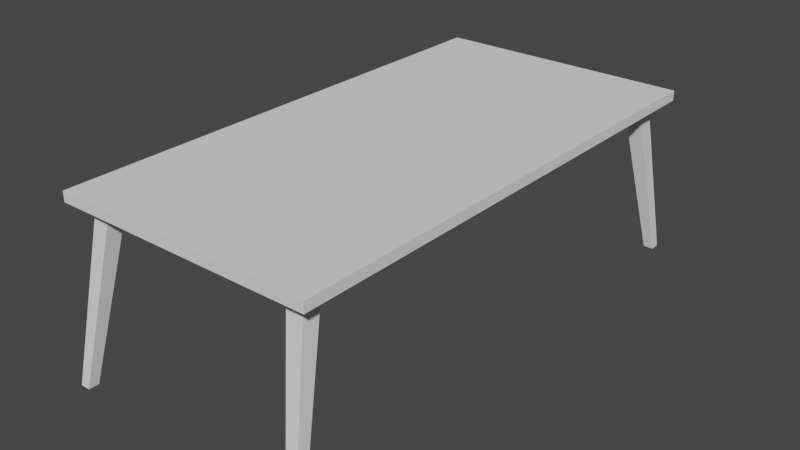 # Source: DiningTable.blend  (saved by Blender 3.2.14; exported with 4.5.12 LTS)
import bpy
from mathutils import Matrix  # noqa: F401  (used for matrix-valued properties, if any)

bpy.ops.wm.read_factory_settings(use_empty=True)
scene = bpy.context.scene
scene.name = 'Scene'

# ---- collections
col_collection = bpy.data.collections.new('Collection'); scene.collection.children.link(col_collection)

# ---- world
world_world = bpy.data.worlds.new('World'); scene.world = world_world
world_world.use_nodes = True; world_world.node_tree.nodes.clear()
_N = world_world.node_tree.nodes; _L = world_world.node_tree.links
n0 = _N.new('ShaderNodeOutputWorld'); n0.name = 'World Output'; n0.location = (300, 300)
n1 = _N.new('ShaderNodeBackground'); n1.name = 'Background'; n1.location = (10, 300)
n1.inputs[0].default_value = (0.05088, 0.05088, 0.05088, 1.0)
_L.new(n1.outputs[0], n0.inputs[0])
n0.is_active_output = True
world_world.color = (0.05088, 0.05088, 0.05088)
world_world.use_sun_shadow = False
world_world.sun_shadow_jitter_overblur = 0.0

# ---- meshes
me_cube = bpy.data.meshes.new('Cube')
me_cube.from_pydata([(-0.6, -1.17, 0.7581), (-0.6, -1.17, 0.8038), (-0.6, 1.17, 0.7581), (-0.6, 1.17, 0.8038), (0.6, -1.17, 0.7581), (0.6, -1.17, 0.8038), (0.6, 1.17, 0.7581), (0.6, 1.17, 0.8038), (-0.6, 1.01, 0.7581), (-0.6, -1.01, 0.7581), (-0.6, -1.01, 0.8038), (-0.6, 1.01, 0.8038), (0.6, -1.01, 0.7581), (0.6, 1.01, 0.7581), (0.6, 1.01, 0.8038), (0.6, -1.01, 0.8038), (0.4453, 1.17, 0.7581), (-0.4453, 1.17, 0.7581), (-0.4453, 1.17, 0.8038), (0.4453, 1.17, 0.8038), (-0.4453, -1.17, 0.7581), (0.4453, -1.17, 0.7581), (0.4453, -1.17, 0.8038), (-0.4453, -1.17, 0.8038), (-0.4453, 1.01, 0.8038), (0.4453, 1.01, 0.8038), (-0.4453, -1.01, 0.8038), (0.4453, -1.01, 0.8038), (0.4453, 1.01, 0.7581), (-0.4453, 1.01, 0.7581), (0.4453, -1.01, 0.7581), (-0.4453, -1.01, 0.7581), (-0.6, -1.09, 0.7581), (0.6, -1.09, 0.8038), (-0.6, -1.09, 0.8038), (0.6, -1.09, 0.7581), (0.4453, -1.09, 0.8038), (-0.4453, -1.09, 0.8038), (-0.4453, -1.09, 0.7581), (0.4453, -1.09, 0.7581), (-0.6, 1.09, 0.8038), (0.6, 1.09, 0.7581), (-0.6, 1.09, 0.7581), (0.6, 1.09, 0.8038), (-0.4453, 1.09, 0.7581), (0.4453, 1.09, 0.7581), (0.4453, 1.09, 0.8038), (-0.4453, 1.09, 0.8038), (-0.5227, 1.17, 0.7581), (-0.5227, -1.17, 0.8038), (-0.5227, 1.01, 0.7581), (-0.5227, -1.01, 0.7581), (-0.5227, 1.17, 0.8038), (-0.5227, -1.17, 0.7581), (-0.5227, 1.01, 0.8038), (-0.5227, -1.01, 0.8038), (-0.5227, -1.09, 0.7581), (-0.5227, -1.09, 0.8038), (-0.5227, 1.09, 0.7581), (-0.5227, 1.09, 0.8038), (0.5227, 1.17, 0.8038), (0.5227, -1.17, 0.7581), (0.5227, 1.01, 0.8038), (0.5227, -1.01, 0.8038), (0.5227, 1.17, 0.7581), (0.5227, -1.17, 0.8038), (0.5227, 1.01, 0.7581), (0.5227, -1.01, 0.7581), (0.5227, -1.09, 0.8038), (0.5227, -1.09, 0.7581), (0.5227, 1.09, 0.8038), (0.5227, 1.09, 0.7581), (0.578, 1.182, -6.282e-05), (0.5336, 1.182, -6.282e-05), (0.578, -1.182, -6.282e-05), (0.5336, -1.182, -6.282e-05), (-0.5336, 1.229, -6.282e-05), (-0.5336, 1.182, -6.282e-05), (0.5336, 1.229, -6.282e-05), (-0.5336, -1.182, -6.282e-05), (-0.5336, -1.229, -6.282e-05), (0.5336, -1.229, -6.282e-05), (0.578, -1.229, -6.282e-05), (0.578, 1.229, -6.282e-05), (-0.578, 1.182, -6.282e-05), (-0.578, -1.182, -6.282e-05), (-0.578, -1.229, -6.282e-05), (-0.578, 1.229, -6.282e-05)], [], [(42, 40, 3, 2), (64, 60, 7, 6), (35, 33, 5, 4), (53, 49, 1, 0), (69, 35, 4, 61), (57, 34, 1, 49), (59, 40, 11, 54), (54, 11, 10, 55), (71, 41, 13, 66), (66, 13, 12, 67), (41, 43, 14, 13), (13, 14, 15, 12), (32, 34, 10, 9), (9, 10, 11, 8), (50, 29, 31, 51), (29, 28, 30, 31), (56, 51, 85, 86), (44, 45, 28, 29), (62, 25, 27, 63), (25, 24, 26, 27), (70, 46, 25, 62), (46, 47, 24, 25), (68, 36, 22, 65), (36, 37, 23, 22), (56, 38, 20, 53), (38, 39, 21, 20), (61, 65, 22, 21), (21, 22, 23, 20), (48, 52, 18, 17), (17, 18, 19, 16), (31, 30, 39, 38), (66, 28, 73, 72), (27, 26, 37, 36), (63, 27, 36, 68), (0, 1, 34, 32), (55, 10, 34, 57), (67, 12, 35, 69), (12, 15, 33, 35), (19, 18, 47, 46), (60, 19, 46, 70), (17, 16, 45, 44), (48, 17, 44, 58), (6, 7, 43, 41), (64, 6, 41, 71), (52, 3, 40, 59), (8, 11, 40, 42), (18, 52, 59, 47), (2, 48, 58, 42), (26, 55, 57, 37), (9, 51, 56, 32), (2, 3, 52, 48), (32, 56, 53, 0), (42, 58, 50, 8), (8, 50, 51, 9), (24, 54, 55, 26), (47, 59, 54, 24), (37, 57, 49, 23), (20, 23, 49, 53), (16, 64, 71, 45), (7, 60, 70, 43), (28, 45, 78, 73), (15, 63, 68, 33), (4, 5, 65, 61), (33, 68, 65, 5), (43, 70, 62, 14), (14, 62, 63, 15), (28, 66, 67, 30), (44, 29, 77, 76), (39, 69, 61, 21), (16, 19, 60, 64), (71, 66, 72, 83), (38, 56, 86, 80), (67, 69, 82, 74), (30, 67, 74, 75), (29, 50, 84, 77), (58, 44, 76, 87), (51, 31, 79, 85), (50, 58, 87, 84), (31, 38, 80, 79), (69, 39, 81, 82), (45, 71, 83, 78), (39, 30, 75, 81)])
_uv = me_cube.uv_layers.new(name='UVMap')
_uv.uv.foreach_set('vector', [0.5309, 0.05975, 0.5124, 0.05975, 0.5124, 0.02734, 0.5309, 0.02734, 0.05864, 0.008863, 0.05864, 0.02734, 0.02739, 0.02734, 0.02739, 0.008863, 0.008912, 0.9407, 0.02739, 0.9407, 0.02739, 0.9731, 0.008912, 0.9731, 0.4811, 0.9916, 0.4811, 0.9731, 0.5124, 0.9731, 0.5124, 0.9916, 0.9232, 0.7221, 0.9471, 0.7221, 0.9471, 0.747, 0.9232, 0.747, 0.4811, 0.9407, 0.5124, 0.9407, 0.5124, 0.9731, 0.4811, 0.9731, 0.4811, 0.05975, 0.5124, 0.05975, 0.5124, 0.09217, 0.4811, 0.09217, 0.4811, 0.09217, 0.5124, 0.09217, 0.5124, 0.9083, 0.4811, 0.9083, 0.9232, 0.04642, 0.9471, 0.04642, 0.9471, 0.07129, 0.9232, 0.07129, 0.9232, 0.07129, 0.9471, 0.07129, 0.9471, 0.6973, 0.9232, 0.6973, 0.008911, 0.05975, 0.02739, 0.05975, 0.02739, 0.09217, 0.008911, 0.09217, 0.008911, 0.09217, 0.02739, 0.09217, 0.02739, 0.9083, 0.008912, 0.9083, 0.5309, 0.9407, 0.5124, 0.9407, 0.5124, 0.9083, 0.5309, 0.9083, 0.5309, 0.9083, 0.5124, 0.9083, 0.5124, 0.09217, 0.5309, 0.09217, 0.5991, 0.07129, 0.6231, 0.07129, 0.6231, 0.6973, 0.5991, 0.6973, 0.6231, 0.07129, 0.8992, 0.07129, 0.8992, 0.6973, 0.6231, 0.6973, 0.9749, 0.8787, 0.9799, 0.9135, 0.5525, 0.8987, 0.5496, 0.8787, 0.6231, 0.04643, 0.8992, 0.04642, 0.8992, 0.07129, 0.6231, 0.07129, 0.05864, 0.09217, 0.0899, 0.09217, 0.0899, 0.9083, 0.05864, 0.9083, 0.0899, 0.09217, 0.4499, 0.09217, 0.4499, 0.9083, 0.0899, 0.9083, 0.05864, 0.05975, 0.0899, 0.05975, 0.0899, 0.09217, 0.05864, 0.09217, 0.0899, 0.05975, 0.4499, 0.05975, 0.4499, 0.09217, 0.0899, 0.09217, 0.05864, 0.9407, 0.0899, 0.9407, 0.0899, 0.9731, 0.05864, 0.9731, 0.0899, 0.9407, 0.4499, 0.9407, 0.4499, 0.9731, 0.0899, 0.9731, 0.5991, 0.7221, 0.6231, 0.7221, 0.6231, 0.747, 0.5991, 0.747, 0.6231, 0.7221, 0.8992, 0.7221, 0.8992, 0.747, 0.6231, 0.747, 0.05864, 0.9916, 0.05864, 0.9731, 0.0899, 0.9731, 0.0899, 0.9916, 0.0899, 0.9916, 0.0899, 0.9731, 0.4499, 0.9731, 0.4499, 0.9916, 0.4811, 0.008864, 0.4811, 0.02734, 0.4499, 0.02734, 0.4499, 0.008863, 0.4499, 0.008863, 0.4499, 0.02734, 0.0899, 0.02734, 0.0899, 0.008864, 0.6231, 0.6973, 0.8992, 0.6973, 0.8992, 0.7221, 0.6231, 0.7221, 0.9799, 0.9132, 0.9807, 0.9471, 0.5529, 0.9178, 0.5525, 0.8984, 0.0899, 0.9083, 0.4499, 0.9083, 0.4499, 0.9407, 0.0899, 0.9407, 0.05864, 0.9083, 0.0899, 0.9083, 0.0899, 0.9407, 0.05864, 0.9407, 0.5309, 0.9731, 0.5124, 0.9731, 0.5124, 0.9407, 0.5309, 0.9407, 0.4811, 0.9083, 0.5124, 0.9083, 0.5124, 0.9407, 0.4811, 0.9407, 0.9232, 0.6973, 0.9471, 0.6973, 0.9471, 0.7221, 0.9232, 0.7221, 0.008912, 0.9083, 0.02739, 0.9083, 0.02739, 0.9407, 0.008912, 0.9407, 0.0899, 0.02734, 0.4499, 0.02734, 0.4499, 0.05975, 0.0899, 0.05975, 0.05864, 0.02734, 0.0899, 0.02734, 0.0899, 0.05975, 0.05864, 0.05975, 0.6231, 0.02156, 0.8992, 0.02156, 0.8992, 0.04642, 0.6231, 0.04643, 0.5991, 0.02156, 0.6231, 0.02156, 0.6231, 0.04643, 0.5991, 0.04643, 0.008911, 0.02734, 0.02739, 0.02734, 0.02739, 0.05975, 0.008911, 0.05975, 0.9232, 0.02156, 0.9471, 0.02156, 0.9471, 0.04642, 0.9232, 0.04642, 0.4811, 0.02734, 0.5124, 0.02734, 0.5124, 0.05975, 0.4811, 0.05975, 0.5309, 0.09217, 0.5124, 0.09217, 0.5124, 0.05975, 0.5309, 0.05975, 0.4499, 0.02734, 0.4811, 0.02734, 0.4811, 0.05975, 0.4499, 0.05975, 0.5751, 0.02156, 0.5991, 0.02156, 0.5991, 0.04643, 0.5751, 0.04643, 0.4499, 0.9083, 0.4811, 0.9083, 0.4811, 0.9407, 0.4499, 0.9407, 0.5751, 0.6973, 0.5991, 0.6973, 0.5991, 0.7221, 0.5751, 0.7221, 0.5124, 0.008864, 0.5124, 0.02734, 0.4811, 0.02734, 0.4811, 0.008864, 0.5751, 0.7221, 0.5991, 0.7221, 0.5991, 0.747, 0.5751, 0.747, 0.5751, 0.04643, 0.5991, 0.04643, 0.5991, 0.07129, 0.5751, 0.07129, 0.5751, 0.07129, 0.5991, 0.07129, 0.5991, 0.6973, 0.5751, 0.6973, 0.4499, 0.09217, 0.4811, 0.09217, 0.4811, 0.9083, 0.4499, 0.9083, 0.4499, 0.05975, 0.4811, 0.05975, 0.4811, 0.09217, 0.4499, 0.09217, 0.4499, 0.9407, 0.4811, 0.9407, 0.4811, 0.9731, 0.4499, 0.9731, 0.4499, 0.9916, 0.4499, 0.9731, 0.4811, 0.9731, 0.4811, 0.9916, 0.8992, 0.02156, 0.9232, 0.02156, 0.9232, 0.04642, 0.8992, 0.04642, 0.02739, 0.02734, 0.05864, 0.02734, 0.05864, 0.05975, 0.02739, 0.05975, 0.9807, 0.8096, 0.9768, 0.8445, 0.5507, 0.8589, 0.5529, 0.8388, 0.02739, 0.9083, 0.05864, 0.9083, 0.05864, 0.9407, 0.02739, 0.9407, 0.02739, 0.9916, 0.02739, 0.9731, 0.05864, 0.9731, 0.05864, 0.9916, 0.02739, 0.9407, 0.05864, 0.9407, 0.05864, 0.9731, 0.02739, 0.9731, 0.02739, 0.05975, 0.05864, 0.05975, 0.05864, 0.09217, 0.02739, 0.09217, 0.02739, 0.09217, 0.05864, 0.09217, 0.05864, 0.9083, 0.02739, 0.9083, 0.8992, 0.07129, 0.9232, 0.07129, 0.9232, 0.6973, 0.8992, 0.6973, 0.9768, 0.9106, 0.9807, 0.9456, 0.5529, 0.9163, 0.5507, 0.8962, 0.8992, 0.7221, 0.9232, 0.7221, 0.9232, 0.747, 0.8992, 0.747, 0.0899, 0.008864, 0.0899, 0.02734, 0.05864, 0.02734, 0.05864, 0.008863, 0.9749, 0.8784, 0.9799, 0.9132, 0.5525, 0.8984, 0.5496, 0.8784, 0.9768, 0.8449, 0.9749, 0.8787, 0.5496, 0.8787, 0.5507, 0.8593, 0.9799, 0.8429, 0.9749, 0.8777, 0.5496, 0.8777, 0.5525, 0.8577, 0.9807, 0.809, 0.9799, 0.8429, 0.5525, 0.8577, 0.5529, 0.8382, 0.9807, 0.808, 0.9799, 0.8419, 0.5525, 0.8568, 0.5529, 0.8373, 0.9749, 0.8767, 0.9768, 0.9106, 0.5507, 0.8962, 0.5496, 0.8768, 0.9799, 0.9135, 0.9807, 0.9474, 0.5529, 0.9182, 0.5525, 0.8987, 0.9799, 0.8419, 0.9749, 0.8767, 0.5496, 0.8768, 0.5525, 0.8568, 0.9807, 0.8099, 0.9768, 0.8449, 0.5507, 0.8593, 0.5529, 0.8392, 0.9749, 0.8777, 0.9768, 0.9115, 0.5507, 0.8971, 0.5496, 0.8777, 0.9768, 0.8445, 0.9749, 0.8784, 0.5496, 0.8784, 0.5507, 0.8589, 0.9768, 0.9115, 0.9807, 0.9465, 0.5529, 0.9172, 0.5507, 0.8971])
me_cube.use_remesh_fix_poles = True
me_cube.use_remesh_preserve_attributes = False
me_cube.update()

# ---- objects
ob_diningtable = bpy.data.objects.new('DiningTable', me_cube)

# ---- transforms, parenting, visibility, modifiers, constraints
ob_diningtable.location = (0.0, 0.0, 0.0)

# ---- collection membership
col_collection.objects.link(ob_diningtable)

# ---- scene / render settings (as saved in the file)
scene.frame_start = 1; scene.frame_end = 250; scene.frame_set(1)
scene.render.engine = 'BLENDER_EEVEE_NEXT'
scene.cycles.sampling_pattern = 'TABULATED_SOBOL'
scene.cycles.use_light_tree = False
scene.view_settings.view_transform = 'Filmic'
bpy.context.view_layer.update()

# ---- added for rendering (the .blend has no active camera and no usable light): camera, sun
cam_auto = bpy.data.cameras.new('AutoCamera')
cam_auto.lens = 50.0
cam_auto.sensor_width = 36.0
cam_auto.clip_end = 1000.0
ob_auto_camera = bpy.data.objects.new('AutoCamera', cam_auto)
scene.collection.objects.link(ob_auto_camera)
ob_auto_camera.location = (2.63702, -3.16442, 2.51149)
ob_auto_camera.rotation_euler = (1.09748, -7.21219e-08, 0.694738)
scene.camera = ob_auto_camera
light_auto_sun = bpy.data.lights.new('AutoSun', 'SUN')
light_auto_sun.energy = 3.0
light_auto_sun.angle = 0.0523599
ob_auto_sun = bpy.data.objects.new('AutoSun', light_auto_sun)
scene.collection.objects.link(ob_auto_sun)
ob_auto_sun.rotation_euler = (0.872665, 0.174533, 0.523599)
bpy.context.view_layer.update()
